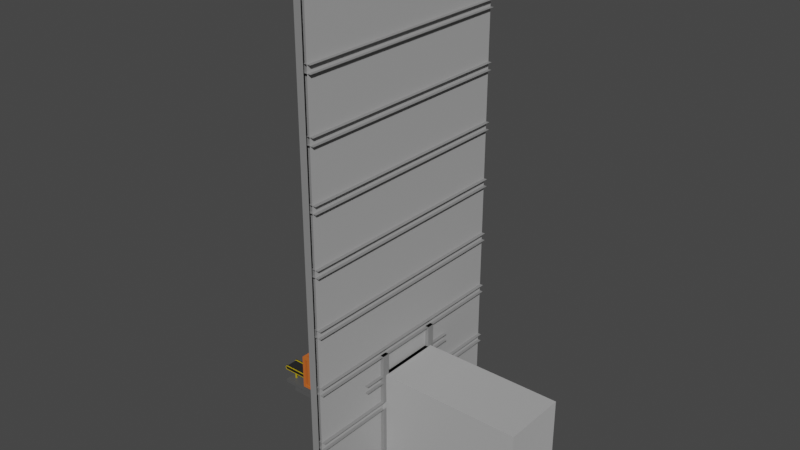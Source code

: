 # Source: wall_door.blend  (saved by Blender 2.93.21; exported with 4.5.12 LTS)
import bpy
from mathutils import Matrix  # noqa: F401  (used for matrix-valued properties, if any)

bpy.ops.wm.read_factory_settings(use_empty=True)
scene = bpy.context.scene
scene.name = 'Scene'

# ---- collections
col_collection = bpy.data.collections.new('Collection'); scene.collection.children.link(col_collection)

# ---- materials (node trees are filled in below, after node groups)
mat_wall_support = bpy.data.materials.new('wall_support')
mat_wall_support.alpha_threshold = 0.0
mat_wall_support.use_transparent_shadow = False
mat_wall_support.line_color = (0.0, 0.0, 0.0, 1.0)
mat_wall = bpy.data.materials.new('wall')
mat_wall.use_transparent_shadow = False
mat_floor = bpy.data.materials.new('floor')
mat_floor.use_transparent_shadow = False
mat_container = bpy.data.materials.new('container')
mat_container.alpha_threshold = 0.0
mat_container.use_transparent_shadow = False
mat_container.line_color = (0.0, 0.0, 0.0, 1.0)
mat_container_inner = bpy.data.materials.new('container_inner')
mat_container_inner.use_transparent_shadow = False
mat_conveyor_frame_detail = bpy.data.materials.new('conveyor_frame_detail')
mat_conveyor_frame_detail.alpha_threshold = 0.0
mat_conveyor_frame_detail.use_transparent_shadow = False
mat_conveyor_frame_detail.line_color = (0.0, 0.0, 0.0, 1.0)
mat_conveyor_belt = bpy.data.materials.new('conveyor_belt')
mat_conveyor_belt.use_transparent_shadow = False
mat_conveyor_frame = bpy.data.materials.new('conveyor_frame')
mat_conveyor_frame.use_transparent_shadow = False
mat_material_002 = bpy.data.materials.new('Material.002')
mat_material_002.alpha_threshold = 0.0
mat_material_002.use_transparent_shadow = False
mat_material_002.line_color = (0.0, 0.0, 0.0, 1.0)
mat_material_001 = bpy.data.materials.new('Material.001')
mat_material_001.use_transparent_shadow = False

# ---- material node trees
mat_wall_support.use_nodes = True; mat_wall_support.node_tree.nodes.clear()
_N = mat_wall_support.node_tree.nodes; _L = mat_wall_support.node_tree.links
n0 = _N.new('ShaderNodeOutputMaterial'); n0.name = 'Material Output'; n0.location = (300, 300)
n1 = _N.new('ShaderNodeBsdfPrincipled'); n1.name = 'Principled BSDF'; n1.location = (10, 300)
n1.distribution = 'GGX'
n1.subsurface_method = 'BURLEY'
n1.inputs[0].default_value = (0.2396, 0.2396, 0.2396, 1.0)
n1.inputs[2].default_value = 0.4
n1.inputs[3].default_value = 1.45
n1.inputs[27].default_value = (0.0, 0.0, 0.0, 1.0)
n1.inputs[28].default_value = 1.0
_L.new(n1.outputs[0], n0.inputs[0])
n0.is_active_output = True
mat_wall.use_nodes = True; mat_wall.node_tree.nodes.clear()
_N = mat_wall.node_tree.nodes; _L = mat_wall.node_tree.links
n0 = _N.new('ShaderNodeBsdfPrincipled'); n0.name = 'Principled BSDF'; n0.location = (10, 300)
n0.distribution = 'GGX'
n0.subsurface_method = 'BURLEY'
n0.inputs[0].default_value = (0.4109, 0.4109, 0.4109, 1.0)
n0.inputs[3].default_value = 1.45
n0.inputs[27].default_value = (0.0, 0.0, 0.0, 1.0)
n0.inputs[28].default_value = 1.0
n1 = _N.new('ShaderNodeOutputMaterial'); n1.name = 'Material Output'; n1.location = (300, 300)
_L.new(n0.outputs[0], n1.inputs[0])
n1.is_active_output = True
mat_floor.use_nodes = True; mat_floor.node_tree.nodes.clear()
_N = mat_floor.node_tree.nodes; _L = mat_floor.node_tree.links
n0 = _N.new('ShaderNodeBsdfPrincipled'); n0.name = 'Principled BSDF'; n0.location = (10, 300)
n0.distribution = 'GGX'
n0.subsurface_method = 'BURLEY'
n0.inputs[0].default_value = (0.0, 0.0, 0.0, 1.0)
n0.inputs[3].default_value = 1.45
n0.inputs[27].default_value = (0.0, 0.0, 0.0, 1.0)
n0.inputs[28].default_value = 1.0
n1 = _N.new('ShaderNodeOutputMaterial'); n1.name = 'Material Output'; n1.location = (300, 300)
_L.new(n0.outputs[0], n1.inputs[0])
n1.is_active_output = True
mat_container.use_nodes = True; mat_container.node_tree.nodes.clear()
_N = mat_container.node_tree.nodes; _L = mat_container.node_tree.links
n0 = _N.new('ShaderNodeOutputMaterial'); n0.name = 'Material Output'; n0.location = (300, 300)
n1 = _N.new('ShaderNodeBsdfPrincipled'); n1.name = 'Principled BSDF'; n1.location = (10, 300)
n1.distribution = 'GGX'
n1.subsurface_method = 'BURLEY'
n1.inputs[0].default_value = (0.5841, 0.1384, 0.02519, 1.0)
n1.inputs[2].default_value = 0.4
n1.inputs[3].default_value = 1.45
n1.inputs[27].default_value = (0.0, 0.0, 0.0, 1.0)
n1.inputs[28].default_value = 1.0
_L.new(n1.outputs[0], n0.inputs[0])
n0.is_active_output = True
mat_container_inner.use_nodes = True; mat_container_inner.node_tree.nodes.clear()
_N = mat_container_inner.node_tree.nodes; _L = mat_container_inner.node_tree.links
n0 = _N.new('ShaderNodeBsdfPrincipled'); n0.name = 'Principled BSDF'; n0.location = (10, 300)
n0.distribution = 'GGX'
n0.subsurface_method = 'BURLEY'
n0.inputs[0].default_value = (0.4292, 0.1037, 0.01967, 1.0)
n0.inputs[3].default_value = 1.45
n0.inputs[27].default_value = (0.0, 0.0, 0.0, 1.0)
n0.inputs[28].default_value = 1.0
n1 = _N.new('ShaderNodeOutputMaterial'); n1.name = 'Material Output'; n1.location = (300, 300)
_L.new(n0.outputs[0], n1.inputs[0])
n1.is_active_output = True
mat_conveyor_frame_detail.use_nodes = True; mat_conveyor_frame_detail.node_tree.nodes.clear()
_N = mat_conveyor_frame_detail.node_tree.nodes; _L = mat_conveyor_frame_detail.node_tree.links
n0 = _N.new('ShaderNodeOutputMaterial'); n0.name = 'Material Output'; n0.location = (300, 300)
n1 = _N.new('ShaderNodeBsdfPrincipled'); n1.name = 'Principled BSDF'; n1.location = (10, 300)
n1.distribution = 'GGX'
n1.subsurface_method = 'BURLEY'
n1.inputs[0].default_value = (0.5173, 0.3804, 0.002902, 1.0)
n1.inputs[2].default_value = 0.4
n1.inputs[3].default_value = 1.45
n1.inputs[27].default_value = (0.0, 0.0, 0.0, 1.0)
n1.inputs[28].default_value = 1.0
_L.new(n1.outputs[0], n0.inputs[0])
n0.is_active_output = True
mat_conveyor_belt.use_nodes = True; mat_conveyor_belt.node_tree.nodes.clear()
_N = mat_conveyor_belt.node_tree.nodes; _L = mat_conveyor_belt.node_tree.links
n0 = _N.new('ShaderNodeBsdfPrincipled'); n0.name = 'Principled BSDF'; n0.location = (10, 300)
n0.distribution = 'GGX'
n0.subsurface_method = 'BURLEY'
n0.inputs[0].default_value = (0.01109, 0.01109, 0.01109, 1.0)
n0.inputs[2].default_value = 0.9118
n0.inputs[3].default_value = 1.45
n0.inputs[27].default_value = (0.0, 0.0, 0.0, 1.0)
n0.inputs[28].default_value = 1.0
n1 = _N.new('ShaderNodeOutputMaterial'); n1.name = 'Material Output'; n1.location = (300, 300)
_L.new(n0.outputs[0], n1.inputs[0])
n1.is_active_output = True
mat_conveyor_frame.use_nodes = True; mat_conveyor_frame.node_tree.nodes.clear()
_N = mat_conveyor_frame.node_tree.nodes; _L = mat_conveyor_frame.node_tree.links
n0 = _N.new('ShaderNodeBsdfPrincipled'); n0.name = 'Principled BSDF'; n0.location = (10, 300)
n0.distribution = 'GGX'
n0.subsurface_method = 'BURLEY'
n0.inputs[0].default_value = (0.1574, 0.1574, 0.1574, 1.0)
n0.inputs[1].default_value = 1.0
n0.inputs[2].default_value = 0.2794
n0.inputs[3].default_value = 1.45
n0.inputs[27].default_value = (0.0, 0.0, 0.0, 1.0)
n0.inputs[28].default_value = 1.0
n1 = _N.new('ShaderNodeOutputMaterial'); n1.name = 'Material Output'; n1.location = (300, 300)
_L.new(n0.outputs[0], n1.inputs[0])
n1.is_active_output = True
mat_material_002.use_nodes = True; mat_material_002.node_tree.nodes.clear()
_N = mat_material_002.node_tree.nodes; _L = mat_material_002.node_tree.links
n0 = _N.new('ShaderNodeOutputMaterial'); n0.name = 'Material Output'; n0.location = (300, 300)
n1 = _N.new('ShaderNodeBsdfPrincipled'); n1.name = 'Principled BSDF'; n1.location = (10, 300)
n1.distribution = 'GGX'
n1.subsurface_method = 'BURLEY'
n1.inputs[0].default_value = (0.09084, 0.09084, 0.09084, 1.0)
n1.inputs[2].default_value = 0.4
n1.inputs[3].default_value = 1.45
n1.inputs[27].default_value = (0.0, 0.0, 0.0, 1.0)
n1.inputs[28].default_value = 1.0
_L.new(n1.outputs[0], n0.inputs[0])
n0.is_active_output = True
mat_material_001.use_nodes = True; mat_material_001.node_tree.nodes.clear()
_N = mat_material_001.node_tree.nodes; _L = mat_material_001.node_tree.links
n0 = _N.new('ShaderNodeBsdfPrincipled'); n0.name = 'Principled BSDF'; n0.location = (10, 300)
n0.distribution = 'GGX'
n0.subsurface_method = 'BURLEY'
n0.inputs[0].default_value = (0.8, 0.7099, 0.009299, 1.0)
n0.inputs[3].default_value = 1.45
n0.inputs[27].default_value = (0.0, 0.0, 0.0, 1.0)
n0.inputs[28].default_value = 1.0
n1 = _N.new('ShaderNodeOutputMaterial'); n1.name = 'Material Output'; n1.location = (300, 300)
_L.new(n0.outputs[0], n1.inputs[0])
n1.is_active_output = True

# ---- world
world_world = bpy.data.worlds.new('World'); scene.world = world_world
world_world.use_nodes = True; world_world.node_tree.nodes.clear()
_N = world_world.node_tree.nodes; _L = world_world.node_tree.links
n0 = _N.new('ShaderNodeOutputWorld'); n0.name = 'World Output'; n0.location = (300, 300)
n1 = _N.new('ShaderNodeBackground'); n1.name = 'Background'; n1.location = (10, 300)
n1.inputs[0].default_value = (0.05088, 0.05088, 0.05088, 1.0)
_L.new(n1.outputs[0], n0.inputs[0])
n0.is_active_output = True
world_world.color = (0.05088, 0.05088, 0.05088)
world_world.use_sun_shadow = False
world_world.sun_shadow_jitter_overblur = 0.0

# ---- meshes
me_cube = bpy.data.meshes.new('Cube')
me_cube.from_pydata([(0.0, 32.0, 16.0), (0.0, 32.0, 0.0), (0.0, -32.0, 16.0), (0.0, -32.0, 0.0), (-2.0, -33.0, 0.0), (-2.0, -33.0, 16.0), (-2.0, -31.0, 0.0), (-2.0, -31.0, 16.0), (0.0, -33.0, 0.0), (0.0, -33.0, 16.0), (0.0, -31.0, 0.0), (0.0, -31.0, 16.0), (-2.0, -33.0, 32.0), (-2.0, -31.0, 32.0), (0.0, -31.0, 32.0), (-1.0, -32.0, 15.0), (-1.0, -32.0, 17.0), (-1.0, 32.0, 15.0), (-1.0, 32.0, 17.0), (1.0, -32.0, 15.0), (1.0, -32.0, 17.0), (1.0, 32.0, 15.0), (1.0, 32.0, 17.0), (-2.0, -17.0, 0.0), (-2.0, -17.0, 16.0), (-2.0, -15.0, 0.0), (-2.0, -15.0, 16.0), (0.0, -17.0, 0.0), (0.0, -17.0, 16.0), (0.0, -15.0, 0.0), (0.0, -15.0, 16.0), (-2.0, -17.0, 32.0), (-2.0, -15.0, 32.0), (0.0, -17.0, 32.0), (-2.0, 15.0, 0.0), (-2.0, 15.0, 16.0), (-2.0, 17.0, 0.0), (-2.0, 17.0, 16.0), (0.0, 15.0, 0.0), (0.0, 15.0, 16.0), (0.0, 17.0, 0.0), (0.0, 17.0, 16.0), (-2.0, 17.0, 32.0), (0.0, 17.0, 32.0), (0.0, 15.0, 32.0), (0.0, 32.0, 24.0), (0.0, -33.0, 32.0), (0.0, 32.0, 48.0), (0.0, -32.0, 48.0), (-2.0, -33.0, 48.0), (-2.0, -31.0, 48.0), (0.0, -31.0, 48.0), (0.0, -33.0, 48.0), (-1.0, -32.0, 31.0), (-1.0, -32.0, 33.0), (-1.0, 32.0, 31.0), (-1.0, 32.0, 33.0), (1.0, -32.0, 31.0), (1.0, -32.0, 33.0), (1.0, 32.0, 31.0), (1.0, 32.0, 33.0), (0.0, -15.0, 32.0), (-2.0, -17.0, 48.0), (-2.0, -15.0, 48.0), (-2.0, 15.0, 32.0), (-2.0, 15.0, 48.0), (-2.0, 17.0, 48.0), (0.0, 17.0, 48.0), (0.0, 15.0, 48.0), (0.0, -32.0, 64.0), (0.0, -33.0, 64.0), (-1.0, -32.0, 47.0), (-1.0, -32.0, 49.0), (-1.0, 32.0, 47.0), (-1.0, 32.0, 49.0), (1.0, -32.0, 47.0), (1.0, -32.0, 49.0), (1.0, 32.0, 47.0), (1.0, 32.0, 49.0), (0.0, -17.0, 48.0), (0.0, -15.0, 48.0), (-2.0, -17.0, 64.0), (-2.0, 15.0, 64.0), (-2.0, 17.0, 64.0), (0.0, 17.0, 64.0), (0.0, 32.0, 64.0), (-2.0, -33.0, 64.0), (-2.0, -31.0, 64.0), (0.0, -31.0, 64.0), (0.0, 32.0, 80.0), (0.0, -32.0, 80.0), (-2.0, -33.0, 80.0), (0.0, -31.0, 80.0), (0.0, -33.0, 80.0), (-1.0, -32.0, 63.0), (-1.0, -32.0, 65.0), (-1.0, 32.0, 63.0), (-1.0, 32.0, 65.0), (1.0, -32.0, 63.0), (1.0, -32.0, 65.0), (1.0, 32.0, 63.0), (1.0, 32.0, 65.0), (-2.0, -15.0, 64.0), (0.0, -17.0, 64.0), (0.0, -15.0, 64.0), (-2.0, -17.0, 80.0), (-2.0, -15.0, 80.0), (0.0, 15.0, 64.0), (-2.0, 15.0, 80.0), (-2.0, 17.0, 80.0), (0.0, 17.0, 80.0), (-2.0, -31.0, 80.0), (0.0, 32.0, 96.0), (0.0, -32.0, 96.0), (-2.0, -31.0, 96.0), (0.0, -31.0, 96.0), (0.0, -33.0, 96.0), (-1.0, -32.0, 79.0), (-1.0, -32.0, 81.0), (-1.0, 32.0, 79.0), (-1.0, 32.0, 81.0), (1.0, -32.0, 79.0), (1.0, -32.0, 81.0), (1.0, 32.0, 79.0), (1.0, 32.0, 81.0), (0.0, -17.0, 80.0), (0.0, -15.0, 80.0), (-2.0, -15.0, 96.0), (0.0, -15.0, 96.0), (0.0, 15.0, 80.0), (-2.0, 15.0, 96.0), (-2.0, 17.0, 96.0), (-2.0, -33.0, 96.0), (0.0, 32.0, 112.0), (-1.0, -32.0, 95.0), (-1.0, -32.0, 97.0), (-1.0, 32.0, 95.0), (-1.0, 32.0, 97.0), (1.0, -32.0, 95.0), (1.0, -32.0, 97.0), (1.0, 32.0, 95.0), (1.0, 32.0, 97.0), (-2.0, -17.0, 96.0), (0.0, -17.0, 96.0), (-2.0, -17.0, 112.0), (0.0, -15.0, 112.0), (0.0, -17.0, 112.0), (0.0, 15.0, 96.0), (0.0, 17.0, 96.0), (-2.0, 17.0, 112.0), (0.0, -32.0, 112.0), (-2.0, -33.0, 112.0), (-2.0, -31.0, 112.0), (0.0, -33.0, 112.0), (0.0, -31.0, 112.0), (0.0, 32.0, 128.0), (0.0, -32.0, 128.0), (-2.0, -33.0, 128.0), (-2.0, -31.0, 128.0), (0.0, -31.0, 128.0), (0.0, -33.0, 128.0), (-1.0, -32.0, 111.0), (-1.0, -32.0, 113.0), (-1.0, 32.0, 111.0), (-1.0, 32.0, 113.0), (1.0, -32.0, 111.0), (1.0, -32.0, 113.0), (1.0, 32.0, 111.0), (1.0, 32.0, 113.0), (-2.0, -15.0, 112.0), (-2.0, -17.0, 128.0), (-2.0, -15.0, 128.0), (0.0, -15.0, 128.0), (0.0, -17.0, 128.0), (-2.0, 15.0, 112.0), (0.0, 15.0, 112.0), (0.0, 17.0, 112.0), (-2.0, 15.0, 128.0), (-2.0, 17.0, 128.0), (0.0, 17.0, 128.0), (0.0, 15.0, 128.0), (0.0, 9.0, 0.0), (0.0, -9.0, 0.0), (0.0, -9.0, 16.0), (0.0, 9.0, 16.0), (-8.0, 32.0, 0.0), (16.0, -32.0, 0.0), (16.0, 32.0, 0.0), (-8.0, -32.0, 0.0), (-1.0, -8.0, 17.0), (-1.0, -8.0, 15.0), (-1.0, 8.0, 15.0), (-1.0, 8.0, 17.0), (1.0, -8.0, 15.0), (1.0, 8.0, 15.0), (1.0, 8.0, 17.0), (1.0, -8.0, 17.0), (-1.0, -10.0, 15.0), (1.0, -10.0, 17.0), (-1.0, -10.0, 17.0), (1.0, -10.0, 15.0), (1.0, -8.0, 0.0), (1.0, -10.0, 0.0), (-1.0, 8.0, 0.0), (-1.0, 10.0, 0.0), (-1.0, 10.0, 17.0), (1.0, 10.0, 15.0), (-1.0, 10.0, 15.0), (1.0, 10.0, 17.0), (1.0, 8.0, 0.0), (-1.0, -8.0, 0.0), (-1.0, -10.0, 0.0), (1.0, 10.0, 0.0), (-1.0, -10.0, 31.0), (-1.0, -8.0, 31.0), (1.0, 10.0, 31.0), (1.0, 8.0, 31.0), (-1.0, 8.0, 31.0), (1.0, -8.0, 31.0), (1.0, -10.0, 31.0), (-1.0, 10.0, 31.0), (0.0, -9.0, 24.0), (0.0, 9.0, 24.0), (-1.0, -16.0, 23.0), (-1.0, -16.0, 25.0), (-1.0, 16.0, 23.0), (-1.0, 16.0, 25.0), (1.0, -16.0, 23.0), (1.0, -16.0, 25.0), (1.0, 16.0, 23.0), (1.0, 16.0, 25.0), (0.0, -32.0, 24.0), (0.0, -9.0, 0.0), (0.0, -9.0, 25.0), (0.0, 9.0, 0.0), (0.0, 9.0, 25.0), (40.0, -9.0, 0.0), (40.0, -9.0, 25.0), (40.0, 9.0, 0.0), (40.0, 9.0, 25.0)], [], [(183, 182, 3, 2), (4, 5, 7, 6), (6, 7, 11, 10), (8, 9, 5, 4), (11, 7, 13, 14), (0, 184, 222, 45), (7, 5, 12, 13), (5, 9, 46, 12), (207, 205, 18, 17), (197, 200, 19, 15), (198, 199, 16, 20), (23, 24, 26, 25), (25, 26, 30, 29), (27, 28, 24, 23), (30, 26, 32, 61), (26, 24, 31, 32), (24, 28, 33, 31), (34, 35, 37, 36), (36, 37, 41, 40), (38, 39, 35, 34), (41, 37, 42, 43), (37, 35, 64, 42), (35, 39, 44, 64), (14, 13, 50, 51), (45, 231, 48, 47), (13, 12, 49, 50), (12, 46, 52, 49), (53, 54, 56, 55), (55, 59, 57, 53), (60, 56, 54, 58), (61, 32, 63, 80), (32, 31, 62, 63), (31, 33, 79, 62), (43, 42, 66, 67), (42, 64, 65, 66), (64, 44, 68, 65), (51, 50, 87, 88), (47, 48, 69, 85), (50, 49, 86, 87), (49, 52, 70, 86), (71, 72, 74, 73), (73, 77, 75, 71), (78, 74, 72, 76), (80, 63, 102, 104), (63, 62, 81, 102), (62, 79, 103, 81), (67, 66, 83, 84), (66, 65, 82, 83), (65, 68, 107, 82), (88, 87, 111, 92), (85, 69, 90, 89), (87, 86, 91, 111), (86, 70, 93, 91), (94, 95, 97, 96), (96, 100, 98, 94), (101, 97, 95, 99), (104, 102, 106, 126), (102, 81, 105, 106), (81, 103, 125, 105), (84, 83, 109, 110), (83, 82, 108, 109), (82, 107, 129, 108), (92, 111, 114, 115), (89, 90, 113, 112), (111, 91, 132, 114), (91, 93, 116, 132), (117, 118, 120, 119), (119, 123, 121, 117), (124, 120, 118, 122), (126, 106, 127, 128), (106, 105, 142, 127), (105, 125, 143, 142), (110, 109, 131, 148), (109, 108, 130, 131), (108, 129, 147, 130), (115, 114, 152, 154), (112, 113, 150, 133), (114, 132, 151, 152), (132, 116, 153, 151), (134, 135, 137, 136), (136, 140, 138, 134), (141, 137, 135, 139), (128, 127, 169, 145), (127, 142, 144, 169), (142, 143, 146, 144), (148, 131, 149, 176), (131, 130, 174, 149), (130, 147, 175, 174), (154, 152, 158, 159), (133, 150, 156, 155), (152, 151, 157, 158), (151, 153, 160, 157), (161, 162, 164, 163), (163, 167, 165, 161), (168, 164, 162, 166), (145, 169, 171, 172), (169, 144, 170, 171), (144, 146, 173, 170), (176, 149, 178, 179), (149, 174, 177, 178), (174, 175, 180, 177), (0, 1, 181, 184), (186, 187, 185, 188), (192, 195, 216, 217), (190, 193, 201, 210), (193, 190, 189, 196), (197, 199, 189, 190), (195, 192, 191, 194), (15, 16, 199, 197), (205, 192, 217, 220), (206, 194, 209, 212), (197, 190, 210, 211), (193, 200, 202, 201), (17, 21, 206, 207), (22, 18, 205, 208), (191, 192, 205, 207), (191, 207, 204, 203), (207, 206, 212, 204), (200, 197, 211, 202), (194, 191, 203, 209), (215, 220, 217, 216), (218, 214, 213, 219), (208, 205, 220, 215), (199, 198, 219, 213), (196, 189, 214, 218), (195, 208, 215, 216), (198, 196, 218, 219), (189, 199, 213, 214), (221, 183, 2, 231), (223, 224, 226, 225), (225, 229, 227, 223), (230, 226, 224, 228), (234, 238, 239, 235), (236, 232, 233, 237), (234, 232, 236, 238), (235, 239, 237, 233)])
me_cube.polygons.foreach_set('material_index', [1, 0, 0, 0, 0, 1, 0, 0, 0, 0, 0, 0, 0, 0, 0, 0, 0, 0, 0, 0, 0, 0, 0, 0, 1, 0, 0, 0, 0, 0, 0, 0, 0, 0, 0, 0, 0, 1, 0, 0, 0, 0, 0, 0, 0, 0, 0, 0, 0, 0, 1, 0, 0, 0, 0, 0, 0, 0, 0, 0, 0, 0, 0, 1, 0, 0, 0, 0, 0, 0, 0, 0, 0, 0, 0, 0, 1, 0, 0, 0, 0, 0, 0, 0, 0, 0, 0, 0, 0, 1, 0, 0, 0, 0, 0, 0, 0, 0, 0, 0, 0, 1, 2, 0, 0, 0, 0, 0, 0, 0, 0, 0, 0, 0, 0, 0, 0, 0, 0, 0, 0, 0, 0, 0, 0, 0, 0, 0, 1, 0, 0, 0, 1, 1, 2, 1])
_uv = me_cube.uv_layers.new(name='UVMap')
_uv.uv.foreach_set('vector', [0.625, 0.0625, 0.375, 0.0625, 0.375, 0.0, 0.625, 0.0, 0.375, 0.0, 0.625, 0.0, 0.625, 0.25, 0.375, 0.25, 0.375, 0.25, 0.625, 0.25, 0.625, 0.5, 0.375, 0.5, 0.375, 0.75, 0.625, 0.75, 0.625, 1.0, 0.375, 1.0, 0.625, 0.5, 0.625, 0.25, 0.625, 0.25, 0.625, 0.5, 0.625, 0.25, 0.625, 0.125, 0.625, 0.125, 0.625, 0.25, 0.625, 0.25, 0.625, 0.0, 0.625, 0.0, 0.625, 0.25, 0.625, 1.0, 0.625, 0.75, 0.625, 0.75, 0.625, 1.0, 0.375, 0.175, 0.625, 0.175, 0.625, 0.25, 0.375, 0.25, 0.125, 0.675, 0.375, 0.675, 0.375, 0.75, 0.125, 0.75, 0.625, 0.675, 0.875, 0.675, 0.875, 0.75, 0.625, 0.75, 0.375, 0.0, 0.625, 0.0, 0.625, 0.25, 0.375, 0.25, 0.375, 0.25, 0.625, 0.25, 0.625, 0.5, 0.375, 0.5, 0.375, 0.75, 0.625, 0.75, 0.625, 1.0, 0.375, 1.0, 0.625, 0.5, 0.625, 0.25, 0.625, 0.25, 0.625, 0.5, 0.625, 0.25, 0.625, 0.0, 0.625, 0.0, 0.625, 0.25, 0.625, 1.0, 0.625, 0.75, 0.625, 0.75, 0.625, 1.0, 0.375, 0.0, 0.625, 0.0, 0.625, 0.25, 0.375, 0.25, 0.375, 0.25, 0.625, 0.25, 0.625, 0.5, 0.375, 0.5, 0.375, 0.75, 0.625, 0.75, 0.625, 1.0, 0.375, 1.0, 0.625, 0.5, 0.625, 0.25, 0.625, 0.25, 0.625, 0.5, 0.625, 0.25, 0.625, 0.0, 0.625, 0.0, 0.625, 0.25, 0.625, 1.0, 0.625, 0.75, 0.625, 0.75, 0.625, 1.0, 0.625, 0.5, 0.625, 0.25, 0.625, 0.25, 0.625, 0.5, 0.625, 0.25, 0.625, 0.0, 0.625, 0.0, 0.625, 0.25, 0.625, 0.25, 0.625, 0.0, 0.625, 0.0, 0.625, 0.25, 0.625, 1.0, 0.625, 0.75, 0.625, 0.75, 0.625, 1.0, 0.375, 0.0, 0.625, 0.0, 0.625, 0.25, 0.375, 0.25, 0.125, 0.5, 0.375, 0.5, 0.375, 0.75, 0.125, 0.75, 0.625, 0.5, 0.875, 0.5, 0.875, 0.75, 0.625, 0.75, 0.625, 0.5, 0.625, 0.25, 0.625, 0.25, 0.625, 0.5, 0.625, 0.25, 0.625, 0.0, 0.625, 0.0, 0.625, 0.25, 0.625, 1.0, 0.625, 0.75, 0.625, 0.75, 0.625, 1.0, 0.625, 0.5, 0.625, 0.25, 0.625, 0.25, 0.625, 0.5, 0.625, 0.25, 0.625, 0.0, 0.625, 0.0, 0.625, 0.25, 0.625, 1.0, 0.625, 0.75, 0.625, 0.75, 0.625, 1.0, 0.625, 0.5, 0.625, 0.25, 0.625, 0.25, 0.625, 0.5, 0.625, 0.25, 0.625, 0.0, 0.625, 0.0, 0.625, 0.25, 0.625, 0.25, 0.625, 0.0, 0.625, 0.0, 0.625, 0.25, 0.625, 1.0, 0.625, 0.75, 0.625, 0.75, 0.625, 1.0, 0.375, 0.0, 0.625, 0.0, 0.625, 0.25, 0.375, 0.25, 0.125, 0.5, 0.375, 0.5, 0.375, 0.75, 0.125, 0.75, 0.625, 0.5, 0.875, 0.5, 0.875, 0.75, 0.625, 0.75, 0.625, 0.5, 0.625, 0.25, 0.625, 0.25, 0.625, 0.5, 0.625, 0.25, 0.625, 0.0, 0.625, 0.0, 0.625, 0.25, 0.625, 1.0, 0.625, 0.75, 0.625, 0.75, 0.625, 1.0, 0.625, 0.5, 0.625, 0.25, 0.625, 0.25, 0.625, 0.5, 0.625, 0.25, 0.625, 0.0, 0.625, 0.0, 0.625, 0.25, 0.625, 1.0, 0.625, 0.75, 0.625, 0.75, 0.625, 1.0, 0.625, 0.5, 0.625, 0.25, 0.625, 0.25, 0.625, 0.5, 0.625, 0.25, 0.625, 0.0, 0.625, 0.0, 0.625, 0.25, 0.625, 0.25, 0.625, 0.0, 0.625, 0.0, 0.625, 0.25, 0.625, 1.0, 0.625, 0.75, 0.625, 0.75, 0.625, 1.0, 0.375, 0.0, 0.625, 0.0, 0.625, 0.25, 0.375, 0.25, 0.125, 0.5, 0.375, 0.5, 0.375, 0.75, 0.125, 0.75, 0.625, 0.5, 0.875, 0.5, 0.875, 0.75, 0.625, 0.75, 0.625, 0.5, 0.625, 0.25, 0.625, 0.25, 0.625, 0.5, 0.625, 0.25, 0.625, 0.0, 0.625, 0.0, 0.625, 0.25, 0.625, 1.0, 0.625, 0.75, 0.625, 0.75, 0.625, 1.0, 0.625, 0.5, 0.625, 0.25, 0.625, 0.25, 0.625, 0.5, 0.625, 0.25, 0.625, 0.0, 0.625, 0.0, 0.625, 0.25, 0.625, 1.0, 0.625, 0.75, 0.625, 0.75, 0.625, 1.0, 0.625, 0.5, 0.625, 0.25, 0.625, 0.25, 0.625, 0.5, 0.625, 0.25, 0.625, 0.0, 0.625, 0.0, 0.625, 0.25, 0.625, 0.25, 0.625, 0.0, 0.625, 0.0, 0.625, 0.25, 0.625, 1.0, 0.625, 0.75, 0.625, 0.75, 0.625, 1.0, 0.375, 0.0, 0.625, 0.0, 0.625, 0.25, 0.375, 0.25, 0.125, 0.5, 0.375, 0.5, 0.375, 0.75, 0.125, 0.75, 0.625, 0.5, 0.875, 0.5, 0.875, 0.75, 0.625, 0.75, 0.625, 0.5, 0.625, 0.25, 0.625, 0.25, 0.625, 0.5, 0.625, 0.25, 0.625, 0.0, 0.625, 0.0, 0.625, 0.25, 0.625, 1.0, 0.625, 0.75, 0.625, 0.75, 0.625, 1.0, 0.625, 0.5, 0.625, 0.25, 0.625, 0.25, 0.625, 0.5, 0.625, 0.25, 0.625, 0.0, 0.625, 0.0, 0.625, 0.25, 0.625, 1.0, 0.625, 0.75, 0.625, 0.75, 0.625, 1.0, 0.625, 0.5, 0.625, 0.25, 0.625, 0.25, 0.625, 0.5, 0.625, 0.25, 0.625, 0.0, 0.625, 0.0, 0.625, 0.25, 0.625, 0.25, 0.625, 0.0, 0.625, 0.0, 0.625, 0.25, 0.625, 1.0, 0.625, 0.75, 0.625, 0.75, 0.625, 1.0, 0.375, 0.0, 0.625, 0.0, 0.625, 0.25, 0.375, 0.25, 0.125, 0.5, 0.375, 0.5, 0.375, 0.75, 0.125, 0.75, 0.625, 0.5, 0.875, 0.5, 0.875, 0.75, 0.625, 0.75, 0.625, 0.5, 0.625, 0.25, 0.625, 0.25, 0.625, 0.5, 0.625, 0.25, 0.625, 0.0, 0.625, 0.0, 0.625, 0.25, 0.625, 1.0, 0.625, 0.75, 0.625, 0.75, 0.625, 1.0, 0.625, 0.5, 0.625, 0.25, 0.625, 0.25, 0.625, 0.5, 0.625, 0.25, 0.625, 0.0, 0.625, 0.0, 0.625, 0.25, 0.625, 1.0, 0.625, 0.75, 0.625, 0.75, 0.625, 1.0, 0.625, 0.5, 0.625, 0.25, 0.625, 0.25, 0.625, 0.5, 0.625, 0.25, 0.625, 0.0, 0.625, 0.0, 0.625, 0.25, 0.625, 0.25, 0.625, 0.0, 0.625, 0.0, 0.625, 0.25, 0.625, 1.0, 0.625, 0.75, 0.625, 0.75, 0.625, 1.0, 0.375, 0.0, 0.625, 0.0, 0.625, 0.25, 0.375, 0.25, 0.125, 0.5, 0.375, 0.5, 0.375, 0.75, 0.125, 0.75, 0.625, 0.5, 0.875, 0.5, 0.875, 0.75, 0.625, 0.75, 0.625, 0.5, 0.625, 0.25, 0.625, 0.25, 0.625, 0.5, 0.625, 0.25, 0.625, 0.0, 0.625, 0.0, 0.625, 0.25, 0.625, 1.0, 0.625, 0.75, 0.625, 0.75, 0.625, 1.0, 0.625, 0.5, 0.625, 0.25, 0.625, 0.25, 0.625, 0.5, 0.625, 0.25, 0.625, 0.0, 0.625, 0.0, 0.625, 0.25, 0.625, 1.0, 0.625, 0.75, 0.625, 0.75, 0.625, 1.0, 0.625, 0.25, 0.375, 0.25, 0.375, 0.1875, 0.625, 0.1875, 0.375, 0.0, 0.375, 0.25, 0.375, 0.25, 0.375, 0.0, 0.0, 0.0, 0.0, 0.0, 0.0, 0.0, 0.0, 0.0, 0.0, 0.0, 0.0, 0.0, 0.0, 0.0, 0.0, 0.0, 0.0, 0.0, 0.0, 0.0, 0.0, 0.0, 0.0, 0.0, 0.375, 0.075, 0.625, 0.075, 0.625, 0.08333, 0.375, 0.08333, 0.0, 0.0, 0.0, 0.0, 0.0, 0.0, 0.0, 0.0, 0.375, 0.0, 0.625, 0.0, 0.625, 0.075, 0.375, 0.075, 0.625, 0.175, 0.625, 0.1667, 0.625, 0.1667, 0.625, 0.175, 0.0, 0.0, 0.0, 0.0, 0.0, 0.0, 0.0, 0.0, 0.375, 0.075, 0.375, 0.08333, 0.375, 0.08333, 0.375, 0.075, 0.0, 0.0, 0.0, 0.0, 0.0, 0.0, 0.0, 0.0, 0.125, 0.5, 0.375, 0.5, 0.375, 0.575, 0.125, 0.575, 0.625, 0.5, 0.875, 0.5, 0.875, 0.575, 0.625, 0.575, 0.375, 0.1667, 0.625, 0.1667, 0.625, 0.175, 0.375, 0.175, 0.375, 0.1667, 0.375, 0.175, 0.375, 0.175, 0.375, 0.1667, 0.125, 0.575, 0.375, 0.575, 0.375, 0.575, 0.125, 0.575, 0.375, 0.675, 0.125, 0.675, 0.125, 0.675, 0.375, 0.675, 0.0, 0.0, 0.0, 0.0, 0.0, 0.0, 0.0, 0.0, 0.625, 0.575, 0.875, 0.575, 0.875, 0.5833, 0.625, 0.5833, 0.625, 0.6667, 0.875, 0.6667, 0.875, 0.675, 0.625, 0.675, 0.625, 0.575, 0.875, 0.575, 0.875, 0.575, 0.625, 0.575, 0.875, 0.675, 0.625, 0.675, 0.625, 0.675, 0.875, 0.675, 0.0, 0.0, 0.0, 0.0, 0.0, 0.0, 0.0, 0.0, 0.0, 0.0, 0.0, 0.0, 0.0, 0.0, 0.0, 0.0, 0.0, 0.0, 0.0, 0.0, 0.0, 0.0, 0.0, 0.0, 0.625, 0.08333, 0.625, 0.075, 0.625, 0.075, 0.625, 0.08333, 0.625, 0.125, 0.625, 0.0625, 0.625, 0.0, 0.625, 0.0, 0.375, 0.0, 0.625, 0.0, 0.625, 0.25, 0.375, 0.25, 0.125, 0.5, 0.375, 0.5, 0.375, 0.75, 0.125, 0.75, 0.625, 0.5, 0.875, 0.5, 0.875, 0.75, 0.625, 0.75, 0.375, 0.25, 0.375, 0.5, 0.625, 0.5, 0.625, 0.25, 0.375, 0.75, 0.375, 1.0, 0.625, 1.0, 0.625, 0.75, 0.125, 0.5, 0.125, 0.75, 0.375, 0.75, 0.375, 0.5, 0.625, 0.25, 0.625, 0.5, 0.625, 0.75, 0.625, 1.0])
me_cube.materials.append(mat_wall_support)
me_cube.materials.append(mat_wall)
me_cube.materials.append(mat_floor)
me_cube.use_remesh_preserve_volume = False
me_cube.use_remesh_preserve_attributes = False
me_cube.use_mirror_vertex_groups = False
me_cube.update()
me_cube_009 = bpy.data.meshes.new('Cube.009')
me_cube_009.from_pydata([(4.0, 12.0, 10.0), (4.0, 12.0, 0.0), (4.0, -12.0, 10.0), (4.0, -12.0, 0.0), (3.22, 11.22, 10.0), (3.22, -11.22, 10.0), (3.22, -12.0, 0.7795), (3.22, -12.0, 9.22), (4.0, 11.22, 0.7795), (4.0, 11.22, 9.22), (4.0, -11.22, 9.22), (4.0, -11.22, 0.7795), (3.22, 12.0, 9.22), (3.22, 12.0, 0.7795), (3.22, 11.22, 9.645), (3.22, -11.22, 9.645), (3.22, -11.65, 9.22), (3.22, -11.65, 0.7795), (3.645, 11.22, 9.22), (3.645, 11.22, 0.7795), (3.645, -11.22, 0.7795), (3.645, -11.22, 9.22), (3.22, 11.65, 0.7795), (3.22, 11.65, 9.22), (2.8, -0.5, 0.5), (2.8, -0.5, 9.5), (2.8, 0.5, 0.5), (2.8, 0.5, 9.5), (3.8, -0.5, 0.5), (3.8, -0.5, 9.5), (3.8, 0.5, 0.5), (3.8, 0.5, 9.5), (2.8, 1.5, 0.5), (2.8, 1.5, 9.5), (2.8, 2.5, 0.5), (2.8, 2.5, 9.5), (3.8, 1.5, 0.5), (3.8, 1.5, 9.5), (3.8, 2.5, 0.5), (3.8, 2.5, 9.5), (2.8, 3.5, 0.5), (2.8, 3.5, 9.5), (2.8, 4.5, 0.5), (2.8, 4.5, 9.5), (3.8, 3.5, 0.5), (3.8, 3.5, 9.5), (3.8, 4.5, 0.5), (3.8, 4.5, 9.5), (2.8, 5.5, 0.5), (2.8, 5.5, 9.5), (2.8, 6.5, 0.5), (2.8, 6.5, 9.5), (3.8, 5.5, 0.5), (3.8, 5.5, 9.5), (3.8, 6.5, 0.5), (3.8, 6.5, 9.5), (2.8, -8.5, 0.5), (2.8, -8.5, 9.5), (2.8, -7.5, 0.5), (2.8, -7.5, 9.5), (3.8, -8.5, 0.5), (3.8, -8.5, 9.5), (3.8, -7.5, 0.5), (3.8, -7.5, 9.5), (2.8, -6.5, 0.5), (2.8, -6.5, 9.5), (2.8, -5.5, 0.5), (2.8, -5.5, 9.5), (3.8, -6.5, 0.5), (3.8, -6.5, 9.5), (3.8, -5.5, 0.5), (3.8, -5.5, 9.5), (2.8, -4.5, 0.5), (2.8, -4.5, 9.5), (2.8, -3.5, 0.5), (2.8, -3.5, 9.5), (3.8, -4.5, 0.5), (3.8, -4.5, 9.5), (3.8, -3.5, 0.5), (3.8, -3.5, 9.5), (2.8, -2.5, 0.5), (2.8, -2.5, 9.5), (2.8, -1.5, 0.5), (2.8, -1.5, 9.5), (3.8, -2.5, 0.5), (3.8, -2.5, 9.5), (3.8, -1.5, 0.5), (3.8, -1.5, 9.5), (2.8, 7.5, 0.5), (2.8, 7.5, 9.5), (2.8, 8.5, 0.5), (2.8, 8.5, 9.5), (3.8, 7.5, 0.5), (3.8, 7.5, 9.5), (3.8, 8.5, 0.5), (3.8, 8.5, 9.5), (2.8, 9.5, 0.5), (2.8, 9.5, 9.5), (2.8, 10.5, 0.5), (2.8, 10.5, 9.5), (3.8, 9.5, 0.5), (3.8, 9.5, 9.5), (3.8, 10.5, 0.5), (3.8, 10.5, 9.5), (2.8, -10.5, 0.5), (2.8, -10.5, 9.5), (2.8, -9.5, 0.5), (2.8, -9.5, 9.5), (3.8, -10.5, 0.5), (3.8, -10.5, 9.5), (3.8, -9.5, 0.5), (3.8, -9.5, 9.5), (-7.82e-06, 12.0, 0.0), (7.82e-06, -12.0, 10.0), (7.82e-06, -12.0, 0.0), (-7.82e-06, 12.0, 10.0), (-7.312e-06, 11.22, 10.0), (7.312e-06, -11.22, 10.0), (7.82e-06, -12.0, 0.7795), (7.82e-06, -12.0, 9.22), (-7.82e-06, 12.0, 0.7795), (-7.82e-06, 12.0, 9.22), (-7.312e-06, 11.22, 9.645), (7.312e-06, -11.22, 9.645), (7.589e-06, -11.65, 0.7795), (7.589e-06, -11.65, 9.22), (-7.589e-06, 11.65, 0.7795), (-7.589e-06, 11.65, 9.22), (0.2896, -12.06, 4.587), (0.2896, -12.06, 5.413), (0.2896, -11.23, 4.587), (0.2896, -11.23, 5.413), (1.115, -12.06, 4.587), (1.115, -12.06, 5.413), (1.115, -11.23, 4.587), (1.115, -11.23, 5.413), (-2.601e-06, -5.076, 9.22), (3.22, -5.076, 9.22), (3.22, -5.076, 0.7795), (-2.601e-06, -5.076, 0.7795), (2.0, 5.0, 2.0), (2.0, 5.0, 1.0), (1.724, 21.12, 1.786), (1.724, 20.79, 0.8848), (2.0, 21.0, 1.739), (2.0, 20.74, 2.0), (2.0, 20.74, 1.0), (2.0, 21.0, 1.261), (1.724, 4.912, 2.088), (2.0, 21.12, 1.786), (2.0, 20.79, 2.115), (1.724, 20.79, 2.115), (1.724, 5.0, 2.0), (1.724, 21.12, 1.214), (2.0, 20.79, 0.8848), (1.724, 5.0, 1.0), (1.724, 20.74, 1.0), (2.0, 21.12, 1.214), (1.724, 4.912, 0.9119), (1.724, 21.0, 1.261), (2.0, 4.912, 0.9119), (1.724, 20.74, 2.0), (1.724, 21.0, 1.739), (2.0, 4.912, 2.088), (1.781, 4.912, 2.299), (1.943, 20.79, 2.326), (1.781, 20.79, 2.326), (1.943, 4.912, 2.299), (1.781, 20.79, 2.406), (1.781, 4.912, 2.379), (1.943, 20.79, 2.406), (1.943, 4.912, 2.379), (1.83, 20.61, 2.353), (1.83, 20.61, 2.031), (1.894, 20.61, 2.353), (1.894, 20.61, 2.031), (1.83, 20.55, 2.353), (1.83, 20.55, 2.031), (1.894, 20.55, 2.353), (1.894, 20.55, 2.031), (1.83, 18.61, 2.353), (1.83, 18.61, 2.031), (1.894, 18.61, 2.353), (1.894, 18.61, 2.031), (1.83, 18.55, 2.353), (1.83, 18.55, 2.031), (1.894, 18.55, 2.353), (1.894, 18.55, 2.031), (1.83, 16.61, 2.353), (1.83, 16.61, 2.031), (1.894, 16.61, 2.353), (1.894, 16.61, 2.031), (1.83, 16.55, 2.353), (1.83, 16.55, 2.031), (1.894, 16.55, 2.353), (1.894, 16.55, 2.031), (2.0, 16.85, 0.8983), (1.724, 16.85, 0.8983), (2.0, 17.28, 0.8983), (1.724, 17.28, 0.8983), (1.83, 14.61, 2.353), (1.83, 14.61, 2.031), (1.894, 14.61, 2.353), (1.894, 14.61, 2.031), (1.83, 14.55, 2.353), (1.83, 14.55, 2.031), (1.894, 14.55, 2.353), (1.894, 14.55, 2.031), (1.894, 12.55, 2.031), (1.894, 12.55, 2.353), (1.83, 12.55, 2.031), (1.83, 12.55, 2.353), (1.894, 12.61, 2.031), (1.894, 12.61, 2.353), (1.83, 12.61, 2.031), (1.83, 12.61, 2.353), (1.919, 5.0, 2.0), (1.919, 5.0, 1.0), (1.919, 21.0, 1.261), (1.919, 20.74, 1.0), (1.919, 20.74, 2.0), (1.919, 21.0, 1.739), (-8.742e-07, 5.0, 1.0), (-1.748e-07, 21.0, 1.261), (-1.863e-07, 20.74, 2.0), (-8.742e-07, 5.0, 2.0), (-1.863e-07, 20.74, 1.0), (-1.748e-07, 21.0, 1.739), (2.0, 17.28, -0.4763), (1.724, 17.28, -0.4763), (1.724, 16.85, -0.4763), (2.0, 16.85, -0.4763), (4.0, -13.2, -1.5), (4.0, -13.2, -0.5), (4.0, 18.8, -1.5), (4.0, 18.8, -0.5), (3.0, 10.55, -4.0), (3.0, 10.55, -1.5), (3.0, 16.55, -4.0), (3.0, 16.55, -1.5), (3.0, 16.55, -2.5), (3.0, 10.55, -2.5), (1.0, 16.55, -4.0), (1.0, 16.55, -1.5), (1.0, 10.55, -4.0), (1.0, 10.55, -1.5), (1.0, 10.55, -2.5), (1.0, 16.55, -2.5), (1.0, 8.549, -1.5), (1.0, 8.549, -2.5), (1.0, 18.55, -1.5), (1.0, 18.55, -2.5), (0.0, -13.2, -1.5), (0.0, -13.2, -0.5), (0.0, 18.8, -1.5), (0.0, 18.8, -0.5), (0.0, 16.55, -4.0), (0.0, 16.55, -1.5), (0.0, 10.55, -4.0), (0.0, 10.55, -1.5), (0.0, 10.55, -2.5), (0.0, 16.55, -2.5), (0.0, 8.549, -1.5), (0.0, 8.549, -2.5), (0.0, 18.55, -1.5), (0.0, 18.55, -2.5), (3.0, -3.359, -2.0), (3.0, -3.359, -3.5), (3.0, -21.0, -2.0), (3.0, -21.0, -3.5), (3.0, -15.04, -2.0), (3.0, -15.04, -3.5), (3.0, -21.0, 0.0), (3.0, -15.04, 0.0), (3.0, -15.04, 4.0), (3.0, -18.0, -2.0), (3.0, -18.0, -3.5), (3.0, -18.0, 0.0), (3.0, -18.0, 4.0), (3.0, -19.92, -2.419), (3.0, -15.85, -2.118), (3.0, -19.92, -1.927), (3.0, -15.85, -1.596), (3.0, -18.0, -1.288), (3.0, -18.0, -0.7124), (4.218, -18.0, -1.288), (4.218, -19.92, -2.419), (4.218, -18.0, -0.7124), (4.218, -19.92, -1.927), (4.218, -15.85, -1.596), (4.218, -15.85, -2.118), (0.0, -3.359, -3.5), (0.0, -21.0, -2.0), (0.0, -21.0, -3.5), (0.0, -3.359, -2.0), (0.0, -15.04, -3.5), (0.0, -15.04, -2.0), (0.0, -21.0, 0.0), (0.0, -15.04, 0.0), (0.0, -15.04, 4.0), (0.0, -18.0, 4.0), (0.0, -18.0, -3.5), (0.0, -18.0, 0.0), (3.0, -20.41, -2.0), (3.0, -20.41, 0.0), (3.0, -20.41, -3.5), (0.0, -20.41, -3.5), (0.0, -20.41, 0.0), (2.278, -21.0, -3.5), (2.278, -3.359, -2.0), (2.278, -15.04, -2.0), (2.278, -15.04, 0.0), (2.278, -15.04, 4.0), (2.278, -18.0, 4.0), (2.278, -3.359, -3.5), (2.278, -21.0, -2.0), (2.278, -15.04, -3.5), (2.278, -21.0, 0.0), (2.278, -18.0, -3.5), (2.278, -18.0, 0.0), (2.278, -20.41, 0.0), (2.278, -20.41, -3.5), (3.0, -15.04, 3.622), (3.0, -18.0, 3.622), (0.0, -15.04, 3.622), (2.278, -18.0, 3.622), (2.278, -15.04, 3.622), (3.0, -19.68, 3.622), (2.278, -19.68, 3.622), (3.0, -20.03, 4.0), (2.278, -20.03, 4.0), (0.0, -18.0, 3.622), (0.0, -19.68, 3.622), (0.0, -20.03, 4.0), (1.646, -21.34, -1.341), (1.646, -21.34, -0.6593), (1.646, -20.66, -1.341), (1.646, -20.66, -0.6593), (2.327, -21.34, -1.341), (2.327, -21.34, -0.6593), (2.327, -20.66, -1.341), (2.327, -20.66, -0.6593)], [], [(8, 9, 18, 19), (118, 6, 17, 124), (112, 1, 3, 114), (5, 4, 14, 15), (113, 2, 5, 117), (2, 0, 4, 5), (3, 2, 7, 6), (114, 3, 6, 118), (1, 0, 9, 8), (0, 2, 10, 9), (2, 3, 11, 10), (3, 1, 8, 11), (115, 0, 12, 121), (0, 1, 13, 12), (19, 18, 21, 20), (127, 23, 137, 136), (11, 8, 19, 20), (117, 5, 15, 123), (9, 10, 21, 18), (121, 12, 23, 127), (10, 11, 20, 21), (12, 13, 22, 23), (6, 7, 16, 17), (34, 35, 39, 38), (26, 27, 31, 30), (30, 31, 29, 28), (28, 29, 25, 24), (26, 30, 28, 24), (31, 27, 25, 29), (38, 39, 37, 36), (36, 37, 33, 32), (34, 38, 36, 32), (39, 35, 33, 37), (50, 51, 55, 54), (42, 43, 47, 46), (46, 47, 45, 44), (44, 45, 41, 40), (42, 46, 44, 40), (47, 43, 41, 45), (54, 55, 53, 52), (52, 53, 49, 48), (50, 54, 52, 48), (55, 51, 49, 53), (66, 67, 71, 70), (58, 59, 63, 62), (62, 63, 61, 60), (60, 61, 57, 56), (58, 62, 60, 56), (63, 59, 57, 61), (70, 71, 69, 68), (68, 69, 65, 64), (66, 70, 68, 64), (71, 67, 65, 69), (82, 83, 87, 86), (74, 75, 79, 78), (78, 79, 77, 76), (76, 77, 73, 72), (74, 78, 76, 72), (79, 75, 73, 77), (86, 87, 85, 84), (84, 85, 81, 80), (82, 86, 84, 80), (87, 83, 81, 85), (98, 99, 103, 102), (90, 91, 95, 94), (94, 95, 93, 92), (92, 93, 89, 88), (90, 94, 92, 88), (95, 91, 89, 93), (102, 103, 101, 100), (100, 101, 97, 96), (98, 102, 100, 96), (103, 99, 97, 101), (106, 107, 111, 110), (110, 111, 109, 108), (108, 109, 105, 104), (106, 110, 108, 104), (111, 107, 105, 109), (4, 116, 122, 14), (13, 120, 126, 22), (7, 119, 125, 16), (17, 16, 125, 124), (14, 122, 123, 15), (1, 112, 120, 13), (2, 113, 119, 7), (0, 115, 116, 4), (128, 129, 131, 130), (130, 131, 135, 134), (134, 135, 133, 132), (132, 133, 129, 128), (130, 134, 132, 128), (135, 131, 129, 133), (139, 136, 137, 138), (23, 22, 138, 137), (22, 126, 139, 138), (144, 147, 157, 149), (145, 144, 149, 150), (141, 140, 163, 160), (156, 159, 153, 143), (146, 141, 160, 154), (159, 162, 142, 153), (146, 147, 218, 219), (155, 156, 143, 158), (147, 146, 154, 157), (154, 143, 153, 157), (152, 155, 158, 148), (226, 223, 159, 156), (161, 152, 148, 151), (163, 150, 151, 148), (162, 161, 151, 142), (154, 160, 158, 143), (140, 145, 150, 163), (160, 163, 148, 158), (225, 152, 161, 224), (222, 155, 152, 225), (151, 150, 149, 142), (153, 142, 149, 157), (167, 164, 166, 165), (171, 170, 168, 169), (167, 165, 170, 171), (165, 166, 168, 170), (164, 167, 171, 169), (166, 164, 169, 168), (174, 175, 179, 178), (172, 173, 175, 174), (178, 179, 177, 176), (176, 177, 173, 172), (182, 183, 187, 186), (180, 181, 183, 182), (186, 187, 185, 184), (184, 185, 181, 180), (190, 191, 195, 194), (188, 189, 191, 190), (194, 195, 193, 192), (192, 193, 189, 188), (198, 199, 197, 196), (202, 203, 207, 206), (200, 201, 203, 202), (206, 207, 205, 204), (204, 205, 201, 200), (215, 214, 212, 213), (211, 210, 214, 215), (213, 212, 208, 209), (209, 208, 210, 211), (219, 218, 221, 220, 216, 217), (147, 144, 221, 218), (140, 141, 217, 216), (145, 140, 216, 220), (141, 146, 219, 217), (144, 145, 220, 221), (226, 156, 155, 222), (162, 227, 224, 161), (159, 223, 227, 162), (228, 231, 230, 229), (199, 198, 228, 229), (197, 199, 229, 230), (196, 197, 230, 231), (198, 196, 231, 228), (234, 232, 252, 254), (254, 255, 235, 234), (233, 235, 255, 253), (247, 243, 239, 240), (240, 239, 237, 241), (242, 238, 236, 244), (238, 240, 241, 236), (242, 247, 240, 238), (256, 261, 247, 242), (236, 241, 246, 244), (239, 243, 245, 237), (256, 242, 244, 258), (241, 237, 245, 246), (260, 246, 249, 263), (246, 245, 248, 249), (265, 264, 250, 251), (257, 243, 250, 264), (243, 247, 251, 250), (232, 234, 235, 233), (232, 233, 253, 252), (245, 259, 262, 248), (249, 248, 262, 263), (247, 261, 265, 251), (243, 257, 259, 245), (244, 246, 260, 258), (321, 305, 269, 308), (305, 303, 268, 269), (314, 309, 266, 267), (267, 266, 270, 271), (314, 267, 271, 316), (315, 268, 272, 317), (275, 270, 273, 277), (323, 322, 274, 278), (303, 275, 277, 304), (271, 270, 275, 276), (316, 271, 276, 318), (283, 284, 282, 280), (279, 281, 284, 283), (285, 290, 289, 287), (286, 285, 287, 288), (283, 280, 290, 285), (280, 282, 289, 290), (279, 283, 285, 286), (282, 284, 287, 289), (281, 279, 286, 288), (284, 281, 288, 287), (312, 299, 300, 313), (326, 324, 299, 312), (309, 294, 296, 310), (308, 315, 292, 293), (310, 296, 298, 311), (329, 272, 304, 327), (278, 313, 330, 329), (319, 320, 304, 277), (268, 303, 304, 272), (276, 275, 303, 305), (318, 276, 305, 321), (301, 318, 321, 306), (302, 307, 320, 319), (307, 297, 317, 320), (270, 310, 311, 273), (269, 268, 315, 308), (266, 309, 310, 270), (322, 326, 312, 274), (274, 312, 313, 278), (295, 316, 318, 301), (292, 315, 317, 297), (291, 314, 316, 295), (291, 294, 309, 314), (306, 321, 308, 293), (273, 311, 326, 322), (302, 319, 325, 331), (319, 277, 323, 325), (311, 298, 324, 326), (277, 273, 322, 323), (328, 330, 333, 332), (325, 323, 327, 328), (328, 320, 317, 330), (278, 329, 327, 323), (328, 327, 304, 320), (330, 317, 272, 329), (330, 313, 300, 333), (325, 328, 332, 331), (334, 335, 337, 336), (336, 337, 341, 340), (340, 341, 339, 338), (338, 339, 335, 334), (336, 340, 338, 334), (341, 337, 335, 339)])
me_cube_009.polygons.foreach_set('material_index', [0, 0, 0, 0, 0, 0, 0, 0, 0, 0, 0, 0, 0, 0, 1, 0, 0, 0, 0, 0, 0, 0, 0, 0, 0, 0, 0, 0, 0, 0, 0, 0, 0, 0, 0, 0, 0, 0, 0, 0, 0, 0, 0, 0, 0, 0, 0, 0, 0, 0, 0, 0, 0, 0, 0, 0, 0, 0, 0, 0, 0, 0, 0, 0, 0, 0, 0, 0, 0, 0, 0, 0, 0, 0, 0, 0, 0, 0, 0, 0, 0, 1, 1, 0, 0, 0, 0, 0, 0, 0, 0, 0, 1, 0, 0, 2, 2, 2, 2, 2, 2, 2, 2, 2, 2, 2, 3, 2, 2, 2, 2, 2, 2, 3, 3, 2, 2, 4, 4, 4, 4, 4, 4, 4, 4, 4, 4, 4, 4, 4, 4, 4, 4, 4, 4, 2, 4, 4, 4, 4, 4, 4, 4, 4, 4, 2, 2, 2, 2, 2, 3, 3, 3, 2, 2, 2, 2, 2, 5, 5, 5, 5, 5, 5, 5, 5, 5, 5, 5, 5, 5, 5, 5, 5, 5, 5, 5, 5, 5, 5, 5, 5, 5, 5, 5, 5, 5, 5, 5, 5, 5, 5, 5, 5, 5, 5, 5, 5, 5, 5, 5, 5, 5, 5, 5, 5, 5, 5, 5, 5, 5, 5, 5, 5, 5, 5, 5, 5, 5, 5, 5, 5, 5, 5, 5, 5, 5, 5, 5, 5, 5, 5, 5, 5, 5, 5, 5, 5, 5, 5, 5, 6, 6, 6, 6, 6, 6])
_uv = me_cube_009.uv_layers.new(name='UVMap')
_uv.uv.foreach_set('vector', [0.3945, 0.5081, 0.6055, 0.5081, 0.6055, 0.5081, 0.3945, 0.5081, 0.3945, 0.875, 0.3945, 0.7744, 0.3945, 0.7744, 0.3945, 0.875, 0.25, 0.5, 0.375, 0.5, 0.375, 0.75, 0.25, 0.75, 0.6494, 0.7419, 0.6494, 0.5081, 0.6494, 0.5081, 0.6494, 0.7419, 0.75, 0.75, 0.625, 0.75, 0.6494, 0.7419, 0.75, 0.7419, 0.625, 0.75, 0.625, 0.5, 0.6494, 0.5081, 0.6494, 0.7419, 0.375, 0.75, 0.625, 0.75, 0.6055, 0.7744, 0.3945, 0.7744, 0.375, 0.875, 0.375, 0.75, 0.3945, 0.7744, 0.3945, 0.875, 0.375, 0.5, 0.625, 0.5, 0.6055, 0.5081, 0.3945, 0.5081, 0.625, 0.5, 0.625, 0.75, 0.6055, 0.7419, 0.6055, 0.5081, 0.625, 0.75, 0.375, 0.75, 0.3945, 0.7419, 0.6055, 0.7419, 0.375, 0.75, 0.375, 0.5, 0.3945, 0.5081, 0.3945, 0.7419, 0.625, 0.375, 0.625, 0.5, 0.6055, 0.4756, 0.6055, 0.375, 0.625, 0.5, 0.375, 0.5, 0.3945, 0.4756, 0.6055, 0.4756, 0.3945, 0.5081, 0.6055, 0.5081, 0.6055, 0.7419, 0.3945, 0.7419, 0.6055, 0.375, 0.6055, 0.4756, 0.6055, 0.4756, 0.6055, 0.375, 0.3945, 0.7419, 0.3945, 0.5081, 0.3945, 0.5081, 0.3945, 0.7419, 0.75, 0.7419, 0.6494, 0.7419, 0.6494, 0.7419, 0.75, 0.7419, 0.6055, 0.5081, 0.6055, 0.7419, 0.6055, 0.7419, 0.6055, 0.5081, 0.6055, 0.375, 0.6055, 0.4756, 0.6055, 0.4756, 0.6055, 0.375, 0.6055, 0.7419, 0.3945, 0.7419, 0.3945, 0.7419, 0.6055, 0.7419, 0.6055, 0.4756, 0.3945, 0.4756, 0.3945, 0.4756, 0.6055, 0.4756, 0.3945, 0.7744, 0.6055, 0.7744, 0.6055, 0.7744, 0.3945, 0.7744, 0.375, 0.25, 0.625, 0.25, 0.625, 0.5, 0.375, 0.5, 0.375, 0.25, 0.625, 0.25, 0.625, 0.5, 0.375, 0.5, 0.375, 0.5, 0.625, 0.5, 0.625, 0.75, 0.375, 0.75, 0.375, 0.75, 0.625, 0.75, 0.625, 1.0, 0.375, 1.0, 0.125, 0.5, 0.375, 0.5, 0.375, 0.75, 0.125, 0.75, 0.625, 0.5, 0.875, 0.5, 0.875, 0.75, 0.625, 0.75, 0.375, 0.5, 0.625, 0.5, 0.625, 0.75, 0.375, 0.75, 0.375, 0.75, 0.625, 0.75, 0.625, 1.0, 0.375, 1.0, 0.125, 0.5, 0.375, 0.5, 0.375, 0.75, 0.125, 0.75, 0.625, 0.5, 0.875, 0.5, 0.875, 0.75, 0.625, 0.75, 0.375, 0.25, 0.625, 0.25, 0.625, 0.5, 0.375, 0.5, 0.375, 0.25, 0.625, 0.25, 0.625, 0.5, 0.375, 0.5, 0.375, 0.5, 0.625, 0.5, 0.625, 0.75, 0.375, 0.75, 0.375, 0.75, 0.625, 0.75, 0.625, 1.0, 0.375, 1.0, 0.125, 0.5, 0.375, 0.5, 0.375, 0.75, 0.125, 0.75, 0.625, 0.5, 0.875, 0.5, 0.875, 0.75, 0.625, 0.75, 0.375, 0.5, 0.625, 0.5, 0.625, 0.75, 0.375, 0.75, 0.375, 0.75, 0.625, 0.75, 0.625, 1.0, 0.375, 1.0, 0.125, 0.5, 0.375, 0.5, 0.375, 0.75, 0.125, 0.75, 0.625, 0.5, 0.875, 0.5, 0.875, 0.75, 0.625, 0.75, 0.375, 0.25, 0.625, 0.25, 0.625, 0.5, 0.375, 0.5, 0.375, 0.25, 0.625, 0.25, 0.625, 0.5, 0.375, 0.5, 0.375, 0.5, 0.625, 0.5, 0.625, 0.75, 0.375, 0.75, 0.375, 0.75, 0.625, 0.75, 0.625, 1.0, 0.375, 1.0, 0.125, 0.5, 0.375, 0.5, 0.375, 0.75, 0.125, 0.75, 0.625, 0.5, 0.875, 0.5, 0.875, 0.75, 0.625, 0.75, 0.375, 0.5, 0.625, 0.5, 0.625, 0.75, 0.375, 0.75, 0.375, 0.75, 0.625, 0.75, 0.625, 1.0, 0.375, 1.0, 0.125, 0.5, 0.375, 0.5, 0.375, 0.75, 0.125, 0.75, 0.625, 0.5, 0.875, 0.5, 0.875, 0.75, 0.625, 0.75, 0.375, 0.25, 0.625, 0.25, 0.625, 0.5, 0.375, 0.5, 0.375, 0.25, 0.625, 0.25, 0.625, 0.5, 0.375, 0.5, 0.375, 0.5, 0.625, 0.5, 0.625, 0.75, 0.375, 0.75, 0.375, 0.75, 0.625, 0.75, 0.625, 1.0, 0.375, 1.0, 0.125, 0.5, 0.375, 0.5, 0.375, 0.75, 0.125, 0.75, 0.625, 0.5, 0.875, 0.5, 0.875, 0.75, 0.625, 0.75, 0.375, 0.5, 0.625, 0.5, 0.625, 0.75, 0.375, 0.75, 0.375, 0.75, 0.625, 0.75, 0.625, 1.0, 0.375, 1.0, 0.125, 0.5, 0.375, 0.5, 0.375, 0.75, 0.125, 0.75, 0.625, 0.5, 0.875, 0.5, 0.875, 0.75, 0.625, 0.75, 0.375, 0.25, 0.625, 0.25, 0.625, 0.5, 0.375, 0.5, 0.375, 0.25, 0.625, 0.25, 0.625, 0.5, 0.375, 0.5, 0.375, 0.5, 0.625, 0.5, 0.625, 0.75, 0.375, 0.75, 0.375, 0.75, 0.625, 0.75, 0.625, 1.0, 0.375, 1.0, 0.125, 0.5, 0.375, 0.5, 0.375, 0.75, 0.125, 0.75, 0.625, 0.5, 0.875, 0.5, 0.875, 0.75, 0.625, 0.75, 0.375, 0.5, 0.625, 0.5, 0.625, 0.75, 0.375, 0.75, 0.375, 0.75, 0.625, 0.75, 0.625, 1.0, 0.375, 1.0, 0.125, 0.5, 0.375, 0.5, 0.375, 0.75, 0.125, 0.75, 0.625, 0.5, 0.875, 0.5, 0.875, 0.75, 0.625, 0.75, 0.375, 0.25, 0.625, 0.25, 0.625, 0.5, 0.375, 0.5, 0.375, 0.5, 0.625, 0.5, 0.625, 0.75, 0.375, 0.75, 0.375, 0.75, 0.625, 0.75, 0.625, 1.0, 0.375, 1.0, 0.125, 0.5, 0.375, 0.5, 0.375, 0.75, 0.125, 0.75, 0.625, 0.5, 0.875, 0.5, 0.875, 0.75, 0.625, 0.75, 0.6494, 0.5081, 0.75, 0.5081, 0.75, 0.5081, 0.6494, 0.5081, 0.3945, 0.4756, 0.3945, 0.375, 0.3945, 0.375, 0.3945, 0.4756, 0.6055, 0.7744, 0.6055, 0.875, 0.6055, 0.875, 0.6055, 0.7744, 0.3945, 0.7744, 0.6055, 0.7744, 0.6055, 0.875, 0.3945, 0.875, 0.6494, 0.5081, 0.75, 0.5081, 0.75, 0.7419, 0.6494, 0.7419, 0.375, 0.5, 0.375, 0.375, 0.3945, 0.375, 0.3945, 0.4756, 0.625, 0.75, 0.625, 0.875, 0.6055, 0.875, 0.6055, 0.7744, 0.625, 0.5, 0.75, 0.5, 0.75, 0.5081, 0.6494, 0.5081, 0.375, 0.0, 0.625, 0.0, 0.625, 0.25, 0.375, 0.25, 0.375, 0.25, 0.625, 0.25, 0.625, 0.5, 0.375, 0.5, 0.375, 0.5, 0.625, 0.5, 0.625, 0.75, 0.375, 0.75, 0.375, 0.75, 0.625, 0.75, 0.625, 1.0, 0.375, 1.0, 0.125, 0.5, 0.375, 0.5, 0.375, 0.75, 0.125, 0.75, 0.625, 0.5, 0.875, 0.5, 0.875, 0.75, 0.625, 0.75, 0.3945, 0.375, 0.6055, 0.375, 0.6055, 0.4756, 0.3945, 0.4756, 0.6055, 0.4756, 0.3945, 0.4756, 0.3945, 0.4756, 0.6055, 0.4756, 0.3945, 0.4756, 0.3945, 0.375, 0.3945, 0.375, 0.3945, 0.4756, 0.4498, 0.7432, 0.5024, 0.7425, 0.5075, 0.7557, 0.445, 0.7551, 0.4171, 0.715, 0.4498, 0.7432, 0.445, 0.7551, 0.4064, 0.7207, 0.5423, 0.07514, 0.4428, 0.07472, 0.4313, 0.06271, 0.5526, 0.06645, 0.5962, 0.7543, 0.5335, 0.8178, 0.5235, 0.7927, 0.5814, 0.744, 0.5366, 0.7113, 0.5423, 0.07514, 0.5526, 0.06645, 0.548, 0.718, 0.5335, 0.8178, 0.4189, 0.8185, 0.4296, 0.7936, 0.5235, 0.7927, 0.5366, 0.7113, 0.5024, 0.7425, 0.4982, 0.7341, 0.5253, 0.7076, 0.5962, 0.0001764, 0.5962, 0.7543, 0.5814, 0.744, 0.5794, 0.0221, 0.5024, 0.7425, 0.5366, 0.7113, 0.548, 0.718, 0.5075, 0.7557, 0.548, 0.718, 0.5814, 0.744, 0.5235, 0.7927, 0.5075, 0.7557, 0.3914, 0.009131, 0.5962, 0.0001764, 0.5794, 0.0221, 0.4044, 0.02521, 0.1355, 0.3221, 0.108, 0.3126, 2.862e-05, 0.4583, 2.864e-05, 0.4374, 0.3535, 0.7559, 0.3914, 0.009131, 0.4044, 0.02521, 0.3705, 0.7433, 0.4313, 0.06271, 0.4064, 0.7207, 0.3705, 0.7433, 0.4044, 0.02521, 0.4189, 0.8185, 0.3535, 0.7559, 0.3705, 0.7433, 0.4296, 0.7936, 0.548, 0.718, 0.5526, 0.06645, 0.5794, 0.0221, 0.5814, 0.744, 0.4428, 0.07472, 0.4171, 0.715, 0.4064, 0.7207, 0.4313, 0.06271, 0.5526, 0.06645, 0.4313, 0.06271, 0.4044, 0.02521, 0.5794, 0.0221, 0.05084, 0.885, 2.874e-05, 0.9435, 2.86e-05, 0.5061, 0.04002, 0.3544, 0.1387, 0.9287, 2.87e-05, 1.0, 2.874e-05, 0.9435, 0.05084, 0.885, 0.3705, 0.7433, 0.4064, 0.7207, 0.445, 0.7551, 0.4296, 0.7936, 0.5235, 0.7927, 0.4296, 0.7936, 0.445, 0.7551, 0.5075, 0.7557, 0.625, 0.5, 0.625, 0.5833, 0.8668, 0.5833, 0.8668, 0.5, 0.625, 0.5, 0.8668, 0.5, 0.8668, 0.5833, 0.625, 0.5833, 0.625, 0.5, 0.8668, 0.5, 0.8668, 0.5, 0.625, 0.5, 0.8668, 0.5, 0.8668, 0.5833, 0.8668, 0.5833, 0.8668, 0.5, 0.625, 0.5833, 0.625, 0.5, 0.625, 0.5, 0.625, 0.5833, 0.8668, 0.5833, 0.625, 0.5833, 0.625, 0.5833, 0.8668, 0.5833, 0.6259, 0.4142, 0.6344, 0.3999, 0.6268, 0.4053, 0.6416, 0.4141, 0.6259, 0.3978, 0.6407, 0.4067, 0.6344, 0.3999, 0.6259, 0.4142, 0.6416, 0.4141, 0.6268, 0.4053, 0.6331, 0.4121, 0.6416, 0.3977, 0.6416, 0.3977, 0.6331, 0.4121, 0.6407, 0.4067, 0.6259, 0.3978, 0.6416, 0.4478, 0.6268, 0.4389, 0.6331, 0.4457, 0.6416, 0.4314, 0.6259, 0.4479, 0.6344, 0.4335, 0.6268, 0.4389, 0.6416, 0.4478, 0.6416, 0.4314, 0.6331, 0.4457, 0.6407, 0.4403, 0.6259, 0.4315, 0.6259, 0.4315, 0.6407, 0.4403, 0.6344, 0.4335, 0.6259, 0.4479, 0.6416, 0.4309, 0.6268, 0.4221, 0.6331, 0.4289, 0.6416, 0.4146, 0.6259, 0.431, 0.6344, 0.4167, 0.6268, 0.4221, 0.6416, 0.4309, 0.6416, 0.4146, 0.6331, 0.4289, 0.6407, 0.4235, 0.6259, 0.4147, 0.6259, 0.4147, 0.6407, 0.4235, 0.6344, 0.4167, 0.6259, 0.431, 0.548, 0.718, 0.5814, 0.744, 0.5794, 0.0221, 0.5526, 0.06645, 0.6259, 0.3806, 0.6344, 0.3662, 0.6268, 0.3716, 0.6416, 0.3805, 0.6259, 0.3642, 0.6407, 0.373, 0.6344, 0.3662, 0.6259, 0.3806, 0.6416, 0.3805, 0.6268, 0.3716, 0.6331, 0.3784, 0.6416, 0.3641, 0.6416, 0.3641, 0.6331, 0.3784, 0.6407, 0.373, 0.6259, 0.3642, 0.6259, 0.3642, 0.6407, 0.373, 0.6344, 0.3662, 0.6259, 0.3806, 0.6416, 0.3641, 0.6331, 0.3784, 0.6407, 0.373, 0.6259, 0.3642, 0.6259, 0.3806, 0.6344, 0.3662, 0.6268, 0.3716, 0.6416, 0.3805, 0.6416, 0.3805, 0.6268, 0.3716, 0.6331, 0.3784, 0.6416, 0.3641, 0.1252, 0.03275, 0.1579, 7.072e-05, 0.2175, 7.07e-05, 0.2502, 0.03275, 0.2502, 0.9999, 0.1252, 0.9999, 0.5024, 0.7425, 0.4498, 0.7432, 0.4525, 0.735, 0.4982, 0.7341, 0.4428, 0.07472, 0.5423, 0.07514, 0.5328, 0.08456, 0.4527, 0.08172, 0.4171, 0.715, 0.4428, 0.07472, 0.4527, 0.08172, 0.4268, 0.7101, 0.5423, 0.07514, 0.5366, 0.7113, 0.5253, 0.7076, 0.5328, 0.08456, 0.4498, 0.7432, 0.4171, 0.715, 0.4268, 0.7101, 0.4525, 0.735, 0.1355, 0.3221, 2.864e-05, 0.4374, 2.875e-05, 2.86e-05, 0.1387, 0.4287, 2.86e-05, 0.4852, 0.06868, 0.3256, 0.04002, 0.3544, 2.86e-05, 0.5061, 2.862e-05, 0.4583, 0.108, 0.3126, 0.06868, 0.3256, 2.86e-05, 0.4852, 0.548, 0.718, 0.5526, 0.06645, 0.5794, 0.0221, 0.5814, 0.744, 0.5814, 0.744, 0.548, 0.718, 0.548, 0.718, 0.5814, 0.744, 0.5794, 0.0221, 0.5814, 0.744, 0.5814, 0.744, 0.5794, 0.0221, 0.5526, 0.06645, 0.5794, 0.0221, 0.5794, 0.0221, 0.5526, 0.06645, 0.548, 0.718, 0.5526, 0.06645, 0.5526, 0.06645, 0.548, 0.718, 0.375, 0.5, 0.375, 0.75, 0.25, 0.75, 0.375, 0.375, 0.375, 0.375, 0.625, 0.375, 0.625, 0.5, 0.375, 0.5, 0.625, 0.75, 0.625, 0.5, 0.75, 0.5, 0.75, 0.75, 0.5, 0.4167, 0.625, 0.4167, 0.625, 0.5, 0.5, 0.5, 0.5, 0.5, 0.625, 0.5, 0.625, 0.75, 0.5, 0.75, 0.2917, 0.5, 0.375, 0.5, 0.375, 0.75, 0.2917, 0.75, 0.375, 0.5, 0.5, 0.5, 0.5, 0.75, 0.375, 0.75, 0.375, 0.4167, 0.5, 0.4167, 0.5, 0.5, 0.375, 0.5, 0.375, 0.375, 0.5, 0.375, 0.5, 0.4167, 0.375, 0.4167, 0.375, 0.75, 0.5, 0.75, 0.5, 0.8333, 0.375, 0.8333, 0.625, 0.5, 0.7083, 0.5, 0.7083, 0.75, 0.625, 0.75, 0.25, 0.5, 0.2917, 0.5, 0.2917, 0.75, 0.25, 0.75, 0.5, 0.75, 0.625, 0.75, 0.625, 0.8333, 0.5, 0.8333, 0.5, 0.875, 0.5, 0.8333, 0.5, 0.8333, 0.5, 0.875, 0.5, 0.8333, 0.625, 0.8333, 0.625, 0.8333, 0.5, 0.8333, 0.5, 0.375, 0.625, 0.375, 0.625, 0.4167, 0.5, 0.4167, 0.75, 0.5, 0.7083, 0.5, 0.7083, 0.5, 0.75, 0.5, 0.625, 0.4167, 0.5, 0.4167, 0.5, 0.4167, 0.625, 0.4167, 0.375, 0.75, 0.375, 0.5, 0.625, 0.5, 0.625, 0.75, 0.375, 0.75, 0.625, 0.75, 0.625, 0.875, 0.375, 0.875, 0.7083, 0.75, 0.75, 0.75, 0.75, 0.75, 0.7083, 0.75, 0.5, 0.8333, 0.625, 0.8333, 0.625, 0.875, 0.5, 0.875, 0.5, 0.4167, 0.5, 0.375, 0.5, 0.375, 0.5, 0.4167, 0.7083, 0.5, 0.75, 0.5, 0.75, 0.75, 0.7083, 0.75, 0.375, 0.8333, 0.5, 0.8333, 0.5, 0.875, 0.375, 0.875, 0.3449, 0.7401, 0.375, 0.7401, 0.375, 0.75, 0.3449, 0.75, 0.375, 0.7401, 0.625, 0.7401, 0.625, 0.75, 0.375, 0.75, 0.375, 0.4699, 0.625, 0.4699, 0.625, 0.5, 0.375, 0.5, 0.375, 0.5, 0.625, 0.5, 0.625, 0.65, 0.375, 0.65, 0.3449, 0.5, 0.375, 0.5, 0.375, 0.65, 0.3449, 0.65, 0.625, 0.7801, 0.625, 0.75, 0.625, 0.75, 0.625, 0.7801, 0.625, 0.7, 0.625, 0.65, 0.625, 0.65, 0.625, 0.7, 0.625, 0.7, 0.625, 0.65, 0.625, 0.65, 0.625, 0.7, 0.625, 0.7401, 0.625, 0.7, 0.625, 0.7, 0.625, 0.7401, 0.375, 0.65, 0.625, 0.65, 0.625, 0.7, 0.375, 0.7, 0.3449, 0.65, 0.375, 0.65, 0.375, 0.7, 0.3449, 0.7, 0.625, 0.7, 0.625, 0.7, 0.625, 0.65, 0.625, 0.65, 0.625, 0.75, 0.625, 0.75, 0.625, 0.7, 0.625, 0.7, 0.625, 0.7, 0.625, 0.65, 0.625, 0.65, 0.625, 0.7, 0.625, 0.75, 0.625, 0.7, 0.625, 0.7, 0.625, 0.75, 0.625, 0.7, 0.625, 0.65, 0.625, 0.65, 0.625, 0.7, 0.625, 0.65, 0.625, 0.65, 0.625, 0.65, 0.625, 0.65, 0.625, 0.75, 0.625, 0.7, 0.625, 0.7, 0.625, 0.75, 0.625, 0.65, 0.625, 0.7, 0.625, 0.7, 0.625, 0.65, 0.625, 0.75, 0.625, 0.75, 0.625, 0.75, 0.625, 0.75, 0.625, 0.7, 0.625, 0.75, 0.625, 0.75, 0.625, 0.7, 0.6551, 0.65, 0.75, 0.65, 0.75, 0.7, 0.6551, 0.7, 0.6551, 0.65, 0.75, 0.65, 0.75, 0.65, 0.6551, 0.65, 0.6551, 0.5, 0.75, 0.5, 0.75, 0.65, 0.6551, 0.65, 0.375, 0.7801, 0.625, 0.7801, 0.625, 0.875, 0.375, 0.875, 0.6551, 0.65, 0.75, 0.65, 0.75, 0.65, 0.6551, 0.65, 0.625, 0.7, 0.625, 0.75, 0.625, 0.7401, 0.625, 0.7, 0.625, 0.7, 0.6551, 0.7, 0.6551, 0.7, 0.625, 0.7, 0.0, 0.0, 0.0, 0.0, 0.0, 0.0, 0.0, 0.0, 0.625, 0.75, 0.625, 0.7401, 0.625, 0.7401, 0.625, 0.75, 0.375, 0.7, 0.625, 0.7, 0.625, 0.7401, 0.375, 0.7401, 0.3449, 0.7, 0.375, 0.7, 0.375, 0.7401, 0.3449, 0.7401, 0.25, 0.7, 0.3449, 0.7, 0.3449, 0.7401, 0.25, 0.7401, 0.0, 0.0, 0.0, 0.0, 0.0, 0.0, 0.0, 0.0, 0.0, 0.0, 0.0, 0.0, 0.0, 0.0, 0.0, 0.0, 0.625, 0.65, 0.6551, 0.65, 0.6551, 0.65, 0.625, 0.65, 0.375, 0.75, 0.625, 0.75, 0.625, 0.7801, 0.375, 0.7801, 0.625, 0.5, 0.6551, 0.5, 0.6551, 0.65, 0.625, 0.65, 0.625, 0.65, 0.6551, 0.65, 0.6551, 0.65, 0.625, 0.65, 0.625, 0.65, 0.6551, 0.65, 0.6551, 0.7, 0.625, 0.7, 0.25, 0.65, 0.3449, 0.65, 0.3449, 0.7, 0.25, 0.7, 0.625, 0.875, 0.625, 0.7801, 0.625, 0.7801, 0.625, 0.875, 0.25, 0.5, 0.3449, 0.5, 0.3449, 0.65, 0.25, 0.65, 0.375, 0.375, 0.625, 0.375, 0.625, 0.4699, 0.375, 0.4699, 0.25, 0.7401, 0.3449, 0.7401, 0.3449, 0.75, 0.25, 0.75, 0.625, 0.65, 0.6551, 0.65, 0.6551, 0.65, 0.625, 0.65, 0.0, 0.0, 0.0, 0.0, 0.0, 0.0, 0.0, 0.0, 0.0, 0.0, 0.0, 0.0, 0.0, 0.0, 0.0, 0.0, 0.6551, 0.65, 0.75, 0.65, 0.75, 0.65, 0.6551, 0.65, 0.625, 0.7, 0.625, 0.65, 0.625, 0.65, 0.625, 0.7, 0.0, 0.0, 0.0, 0.0, 0.0, 0.0, 0.0, 0.0, 0.0, 0.0, 0.0, 0.0, 0.0, 0.0, 0.0, 0.0, 0.0, 0.0, 0.0, 0.0, 0.0, 0.0, 0.0, 0.0, 0.625, 0.7, 0.625, 0.7, 0.625, 0.7, 0.625, 0.7, 0.0, 0.0, 0.0, 0.0, 0.0, 0.0, 0.0, 0.0, 0.0, 0.0, 0.625, 0.7801, 0.625, 0.75, 0.0, 0.0, 0.6551, 0.7, 0.6551, 0.7, 0.6551, 0.7, 0.6551, 0.7, 0.0, 0.0, 0.0, 0.0, 0.0, 0.0, 0.0, 0.0, 0.375, 0.0, 0.625, 0.0, 0.625, 0.25, 0.375, 0.25, 0.375, 0.25, 0.625, 0.25, 0.625, 0.5, 0.375, 0.5, 0.375, 0.5, 0.625, 0.5, 0.625, 0.75, 0.375, 0.75, 0.375, 0.75, 0.625, 0.75, 0.625, 1.0, 0.375, 1.0, 0.125, 0.5, 0.375, 0.5, 0.375, 0.75, 0.125, 0.75, 0.625, 0.5, 0.875, 0.5, 0.875, 0.75, 0.625, 0.75])
me_cube_009.materials.append(mat_container)
me_cube_009.materials.append(mat_container_inner)
me_cube_009.materials.append(mat_conveyor_frame_detail)
me_cube_009.materials.append(mat_conveyor_belt)
me_cube_009.materials.append(mat_conveyor_frame)
me_cube_009.materials.append(mat_material_002)
me_cube_009.materials.append(mat_material_001)
me_cube_009.use_remesh_preserve_volume = False
me_cube_009.use_remesh_preserve_attributes = False
me_cube_009.use_mirror_vertex_groups = False
me_cube_009.update()

# ---- objects
ob_wall_door = bpy.data.objects.new('wall_door', me_cube)
ob_container = bpy.data.objects.new('container', me_cube_009)

# ---- transforms, parenting, visibility, modifiers, constraints
ob_wall_door.location = (0.0, 0.0, 0.0)
ob_wall_door.lock_rotations_4d = False
ob_wall_door.empty_display_type = 'ARROWS'
ob_wall_door.lineart.crease_threshold = 0.0
ob_container.location = (-22.0, 0.0, 3.0)
ob_container.rotation_euler = (0.0, -0.0, 1.571)
ob_container.lock_rotations_4d = False
ob_container.empty_display_type = 'ARROWS'
ob_container.lineart.crease_threshold = 0.0
_m = ob_container.modifiers.new('Mirror', 'MIRROR')

# ---- collection membership
col_collection.objects.link(ob_wall_door)
col_collection.objects.link(ob_container)

# ---- scene / render settings (as saved in the file)
scene.frame_start = 1; scene.frame_end = 250; scene.frame_set(1)
scene.render.engine = 'BLENDER_EEVEE_NEXT'
scene.cycles.use_denoising = False
scene.cycles.samples = 128
scene.cycles.sampling_pattern = 'TABULATED_SOBOL'
scene.cycles.use_adaptive_sampling = False
scene.cycles.use_light_tree = False
scene.view_settings.view_transform = 'Filmic'
bpy.context.view_layer.update()

# ---- added for rendering (the .blend has no active camera and no usable light): camera, sun
cam_auto = bpy.data.cameras.new('AutoCamera')
cam_auto.lens = 50.0
cam_auto.sensor_width = 36.0
cam_auto.clip_end = 2706.09
ob_auto_camera = bpy.data.objects.new('AutoCamera', cam_auto)
scene.collection.objects.link(ob_auto_camera)
ob_auto_camera.location = (152.636, -185.533, 186.855)
ob_auto_camera.rotation_euler = (1.09748, -7.21219e-08, 0.694738)
scene.camera = ob_auto_camera
light_auto_sun = bpy.data.lights.new('AutoSun', 'SUN')
light_auto_sun.energy = 3.0
light_auto_sun.angle = 0.0523599
ob_auto_sun = bpy.data.objects.new('AutoSun', light_auto_sun)
scene.collection.objects.link(ob_auto_sun)
ob_auto_sun.rotation_euler = (0.872665, 0.174533, 0.523599)
bpy.context.view_layer.update()
